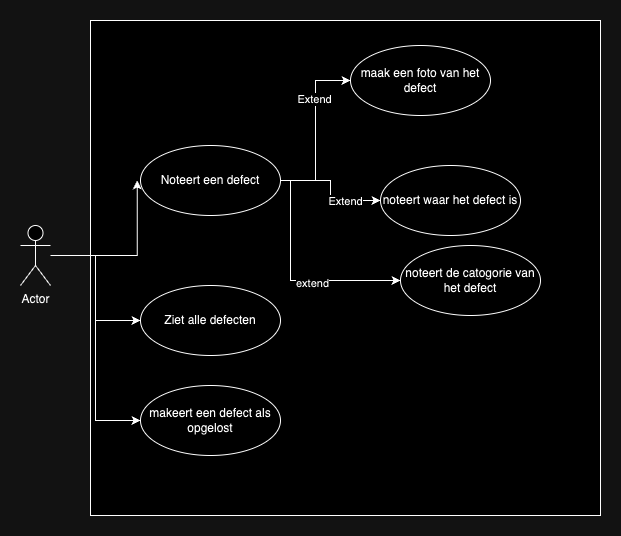

The diagram above was exported from draw.io. Its source (the exported page's mxGraphModel, read from the mxfile embedded in the PNG):
<mxGraphModel dx="1434" dy="669" grid="1" gridSize="10" guides="1" tooltips="1" connect="1" arrows="1" fold="1" page="1" pageScale="1" pageWidth="1169" pageHeight="827" math="0" shadow="0">
  <root>
    <mxCell id="0" />
    <mxCell id="1" parent="0" />
    <mxCell id="32VZ3HGJPjzX5F-wyNGh-14" value="" style="html=1;whiteSpace=wrap;" vertex="1" parent="1">
      <mxGeometry x="640" y="205" width="510" height="495" as="geometry" />
    </mxCell>
    <mxCell id="32VZ3HGJPjzX5F-wyNGh-21" style="edgeStyle=orthogonalEdgeStyle;rounded=0;orthogonalLoop=1;jettySize=auto;html=1;entryX=0;entryY=0.5;entryDx=0;entryDy=0;" edge="1" parent="1" source="32VZ3HGJPjzX5F-wyNGh-2" target="32VZ3HGJPjzX5F-wyNGh-20">
      <mxGeometry relative="1" as="geometry" />
    </mxCell>
    <mxCell id="32VZ3HGJPjzX5F-wyNGh-23" style="edgeStyle=orthogonalEdgeStyle;rounded=0;orthogonalLoop=1;jettySize=auto;html=1;entryX=0;entryY=0.5;entryDx=0;entryDy=0;" edge="1" parent="1" source="32VZ3HGJPjzX5F-wyNGh-2" target="32VZ3HGJPjzX5F-wyNGh-22">
      <mxGeometry relative="1" as="geometry" />
    </mxCell>
    <mxCell id="32VZ3HGJPjzX5F-wyNGh-2" value="Actor" style="shape=umlActor;verticalLabelPosition=bottom;verticalAlign=top;html=1;outlineConnect=0;" vertex="1" parent="1">
      <mxGeometry x="570" y="410" width="30" height="60" as="geometry" />
    </mxCell>
    <mxCell id="32VZ3HGJPjzX5F-wyNGh-9" style="edgeStyle=orthogonalEdgeStyle;rounded=0;orthogonalLoop=1;jettySize=auto;html=1;entryX=0;entryY=0.5;entryDx=0;entryDy=0;" edge="1" parent="1" source="32VZ3HGJPjzX5F-wyNGh-5" target="32VZ3HGJPjzX5F-wyNGh-6">
      <mxGeometry relative="1" as="geometry" />
    </mxCell>
    <mxCell id="32VZ3HGJPjzX5F-wyNGh-11" value="Extend" style="edgeLabel;html=1;align=center;verticalAlign=middle;resizable=0;points=[];" vertex="1" connectable="0" parent="32VZ3HGJPjzX5F-wyNGh-9">
      <mxGeometry x="0.3751" y="2" relative="1" as="geometry">
        <mxPoint as="offset" />
      </mxGeometry>
    </mxCell>
    <mxCell id="32VZ3HGJPjzX5F-wyNGh-10" style="edgeStyle=orthogonalEdgeStyle;rounded=0;orthogonalLoop=1;jettySize=auto;html=1;" edge="1" parent="1" source="32VZ3HGJPjzX5F-wyNGh-5" target="32VZ3HGJPjzX5F-wyNGh-7">
      <mxGeometry relative="1" as="geometry" />
    </mxCell>
    <mxCell id="32VZ3HGJPjzX5F-wyNGh-13" value="Extend" style="edgeLabel;html=1;align=center;verticalAlign=middle;resizable=0;points=[];" vertex="1" connectable="0" parent="32VZ3HGJPjzX5F-wyNGh-10">
      <mxGeometry x="0.4" relative="1" as="geometry">
        <mxPoint as="offset" />
      </mxGeometry>
    </mxCell>
    <mxCell id="32VZ3HGJPjzX5F-wyNGh-18" style="edgeStyle=orthogonalEdgeStyle;rounded=0;orthogonalLoop=1;jettySize=auto;html=1;entryX=0;entryY=0.5;entryDx=0;entryDy=0;" edge="1" parent="1" source="32VZ3HGJPjzX5F-wyNGh-5" target="32VZ3HGJPjzX5F-wyNGh-17">
      <mxGeometry relative="1" as="geometry">
        <Array as="points">
          <mxPoint x="840" y="365" />
          <mxPoint x="840" y="465" />
        </Array>
      </mxGeometry>
    </mxCell>
    <mxCell id="32VZ3HGJPjzX5F-wyNGh-19" value="extend" style="edgeLabel;html=1;align=center;verticalAlign=middle;resizable=0;points=[];" vertex="1" connectable="0" parent="32VZ3HGJPjzX5F-wyNGh-18">
      <mxGeometry x="0.1935" y="-2" relative="1" as="geometry">
        <mxPoint as="offset" />
      </mxGeometry>
    </mxCell>
    <mxCell id="32VZ3HGJPjzX5F-wyNGh-5" value="Noteert een defect" style="ellipse;whiteSpace=wrap;html=1;" vertex="1" parent="1">
      <mxGeometry x="690" y="330" width="140" height="70" as="geometry" />
    </mxCell>
    <mxCell id="32VZ3HGJPjzX5F-wyNGh-6" value="maak een foto van het defect" style="ellipse;whiteSpace=wrap;html=1;" vertex="1" parent="1">
      <mxGeometry x="900" y="230" width="140" height="70" as="geometry" />
    </mxCell>
    <mxCell id="32VZ3HGJPjzX5F-wyNGh-7" value="noteert waar het defect is" style="ellipse;whiteSpace=wrap;html=1;" vertex="1" parent="1">
      <mxGeometry x="930" y="350" width="140" height="70" as="geometry" />
    </mxCell>
    <mxCell id="32VZ3HGJPjzX5F-wyNGh-8" style="edgeStyle=orthogonalEdgeStyle;rounded=0;orthogonalLoop=1;jettySize=auto;html=1;entryX=-0.023;entryY=0.498;entryDx=0;entryDy=0;entryPerimeter=0;" edge="1" parent="1" source="32VZ3HGJPjzX5F-wyNGh-2" target="32VZ3HGJPjzX5F-wyNGh-5">
      <mxGeometry relative="1" as="geometry" />
    </mxCell>
    <mxCell id="32VZ3HGJPjzX5F-wyNGh-17" value="noteert de catogorie van het defect" style="ellipse;whiteSpace=wrap;html=1;" vertex="1" parent="1">
      <mxGeometry x="950" y="430" width="140" height="70" as="geometry" />
    </mxCell>
    <mxCell id="32VZ3HGJPjzX5F-wyNGh-20" value="Ziet alle defecten" style="ellipse;whiteSpace=wrap;html=1;" vertex="1" parent="1">
      <mxGeometry x="690" y="470" width="140" height="70" as="geometry" />
    </mxCell>
    <mxCell id="32VZ3HGJPjzX5F-wyNGh-22" value="makeert een defect als opgelost" style="ellipse;whiteSpace=wrap;html=1;" vertex="1" parent="1">
      <mxGeometry x="690" y="570" width="140" height="70" as="geometry" />
    </mxCell>
  </root>
</mxGraphModel>